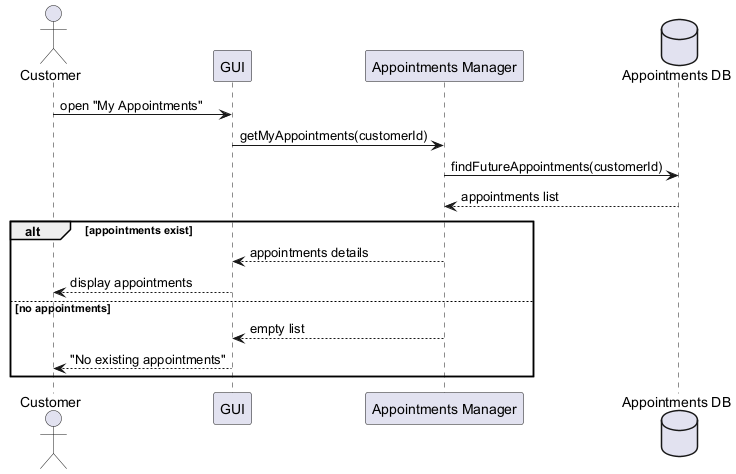

The diagram above was rendered by PlantUML. Its source (embedded in the PNG):
@startuml
actor Customer
participant GUI
participant "Appointments Manager" as AM
database "Appointments DB" as DB

Customer -> GUI : open "My Appointments"
GUI -> AM : getMyAppointments(customerId)
AM -> DB : findFutureAppointments(customerId)
DB --> AM : appointments list
alt appointments exist
AM --> GUI : appointments details
GUI --> Customer : display appointments
else no appointments
AM --> GUI : empty list
GUI --> Customer : "No existing appointments"
end
@enduml